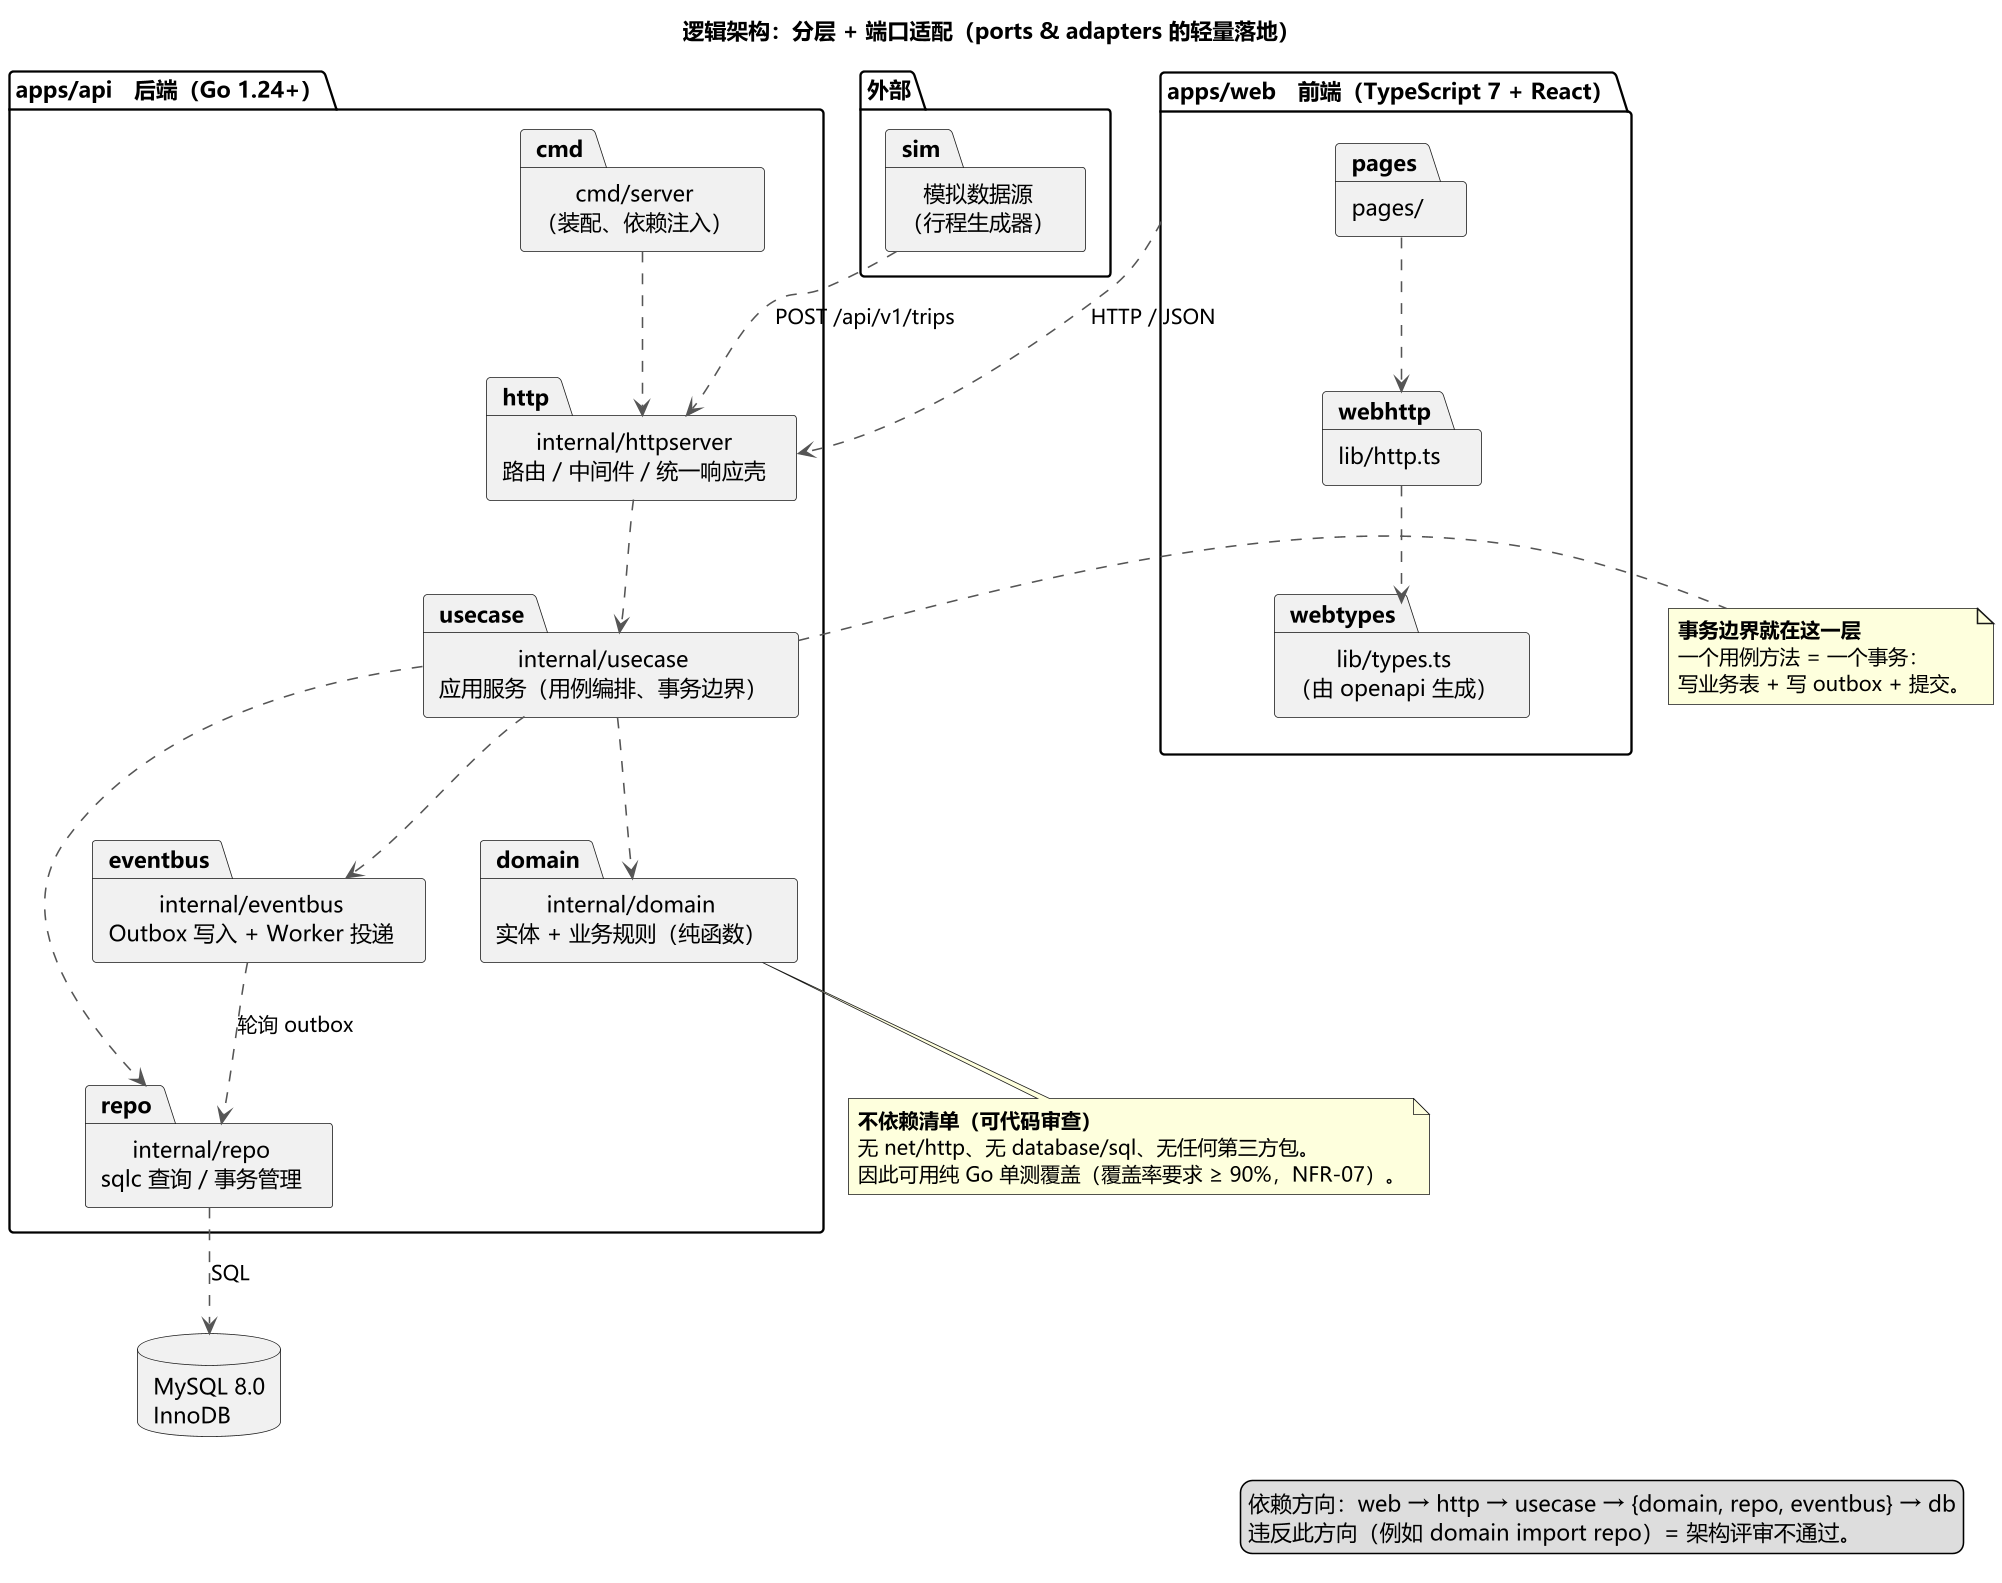

The diagram above was rendered by PlantUML. Its source (embedded in the PNG):
@startuml 图2-2 系统逻辑架构 包图
' 依据：设计说明书 2.1.2；与仓库实际目录一一对应（docs/项目分工与迭代计划.md §5.1）
' 设计原则：依赖方向永远由外向内，domain 层不依赖任何框架/数据库/HTTP

skinparam defaultFontName "Microsoft YaHei"
skinparam dpi 150
skinparam shadowing false
skinparam packageStyle folder
skinparam ArrowColor #555555

title 逻辑架构：分层 + 端口适配（ports & adapters 的轻量落地）

package "apps/web　前端（TypeScript 7 + React）" as web {
  package "pages/" as pages
  package "lib/http.ts" as webhttp
  package "lib/types.ts\n（由 openapi 生成）" as webtypes
}

package "apps/api　后端（Go 1.24+）" as api {
  package "cmd/server\n（装配、依赖注入）" as cmd

  package "internal/httpserver\n路由 / 中间件 / 统一响应壳" as http
  package "internal/usecase\n应用服务（用例编排、事务边界）" as usecase
  package "internal/domain\n实体 + 业务规则（纯函数）" as domain
  package "internal/repo\nsqlc 查询 / 事务管理" as repo
  package "internal/eventbus\nOutbox 写入 + Worker 投递" as eventbus
}

database "MySQL 8.0\nInnoDB" as db

package "外部" as ext {
  package "模拟数据源\n（行程生成器）" as sim
}

web ..> http : HTTP / JSON
pages ..> webhttp
webhttp ..> webtypes

cmd ..> http
http ..> usecase
usecase ..> domain
usecase ..> repo
usecase ..> eventbus
repo ..> db : SQL
eventbus ..> repo : 轮询 outbox
sim ..> http : POST /api/v1/trips

' 关键约束：domain 不反向依赖任何人
note bottom of domain
  **不依赖清单（可代码审查）**
  无 net/http、无 database/sql、无任何第三方包。
  因此可用纯 Go 单测覆盖（覆盖率要求 ≥ 90%，NFR-07）。
end note

note right of usecase
  **事务边界就在这一层**
  一个用例方法 = 一个事务：
  写业务表 + 写 outbox + 提交。
end note

legend right
  依赖方向：web → http → usecase → {domain, repo, eventbus} → db
  违反此方向（例如 domain import repo）= 架构评审不通过。
endlegend

@enduml